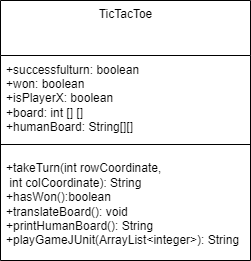

The diagram above was exported from draw.io. Its source (the exported page's mxGraphModel, read from the mxfile embedded in the PNG):
<mxGraphModel dx="1038" dy="547" grid="1" gridSize="10" guides="1" tooltips="1" connect="1" arrows="1" fold="1" page="1" pageScale="1" pageWidth="850" pageHeight="1100" math="0" shadow="0">
  <root>
    <mxCell id="0" />
    <mxCell id="1" parent="0" />
    <mxCell id="1GWLbp6_uyu8mqtujErB-17" value="TicTacToe" style="swimlane;fontStyle=0;align=center;verticalAlign=top;childLayout=stackLayout;horizontal=1;startSize=55;horizontalStack=0;resizeParent=1;resizeParentMax=0;resizeLast=0;collapsible=0;marginBottom=0;html=1;" vertex="1" parent="1">
      <mxGeometry x="290" y="160" width="250" height="260" as="geometry" />
    </mxCell>
    <mxCell id="1GWLbp6_uyu8mqtujErB-19" value="+successfulturn: boolean&lt;br&gt;+won: boolean&lt;br&gt;+isPlayerX: boolean&lt;br&gt;+board: int [] []&lt;br&gt;+humanBoard: String[][]" style="text;html=1;strokeColor=none;fillColor=none;align=left;verticalAlign=middle;spacingLeft=4;spacingRight=4;overflow=hidden;rotatable=0;points=[[0,0.5],[1,0.5]];portConstraint=eastwest;" vertex="1" parent="1GWLbp6_uyu8mqtujErB-17">
      <mxGeometry y="55" width="250" height="85" as="geometry" />
    </mxCell>
    <mxCell id="1GWLbp6_uyu8mqtujErB-22" value="" style="line;strokeWidth=1;fillColor=none;align=left;verticalAlign=middle;spacingTop=-1;spacingLeft=3;spacingRight=3;rotatable=0;labelPosition=right;points=[];portConstraint=eastwest;" vertex="1" parent="1GWLbp6_uyu8mqtujErB-17">
      <mxGeometry y="140" width="250" height="8" as="geometry" />
    </mxCell>
    <mxCell id="1GWLbp6_uyu8mqtujErB-24" value="+takeTurn(int rowCoordinate,&lt;br&gt;&amp;nbsp;int colCoordinate): String&lt;br&gt;+hasWon():boolean&lt;br&gt;+translateBoard(): void&lt;br&gt;+printHumanBoard(): String&lt;br&gt;+playGameJUnit(ArrayList&amp;lt;integer&amp;gt;): String" style="text;html=1;strokeColor=none;fillColor=none;align=left;verticalAlign=middle;spacingLeft=4;spacingRight=4;overflow=hidden;rotatable=0;points=[[0,0.5],[1,0.5]];portConstraint=eastwest;" vertex="1" parent="1GWLbp6_uyu8mqtujErB-17">
      <mxGeometry y="148" width="250" height="112" as="geometry" />
    </mxCell>
  </root>
</mxGraphModel>